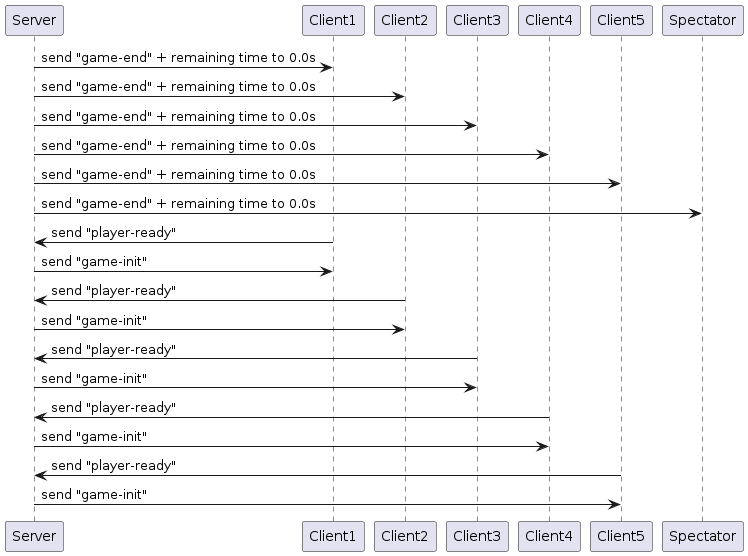

The diagram above was rendered by PlantUML. Its source (embedded in the PNG):
@startuml start_new_game_sequence_diagram

Server -> Client1: send "game-end" + remaining time to 0.0s
Server -> Client2: send "game-end" + remaining time to 0.0s
Server -> Client3: send "game-end" + remaining time to 0.0s
Server -> Client4: send "game-end" + remaining time to 0.0s
Server -> Client5: send "game-end" + remaining time to 0.0s
Server -> Spectator: send "game-end" + remaining time to 0.0s
Client1 -> Server: send "player-ready"
Server -> Client1: send "game-init"
Client2 -> Server: send "player-ready"
Server -> Client2: send "game-init"
Client3 -> Server: send "player-ready"
Server -> Client3: send "game-init"
Client4 -> Server: send "player-ready"
Server -> Client4: send "game-init"
Client5 -> Server: send "player-ready"
Server -> Client5: send "game-init"

@enduml